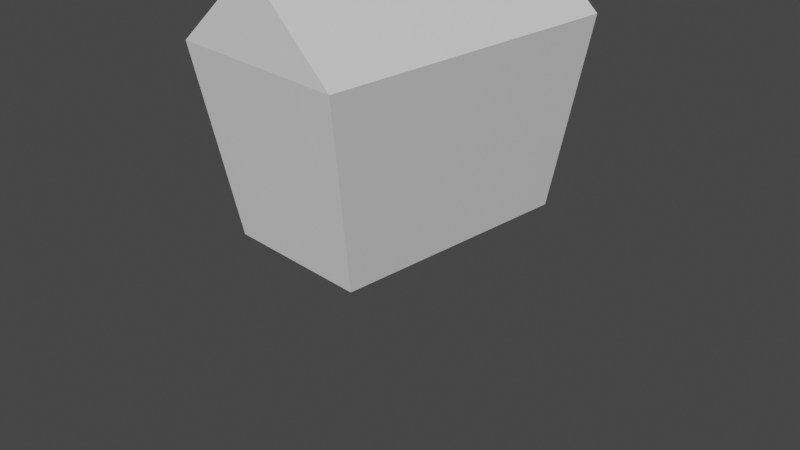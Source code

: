 # Source: 9-basic-house.blend  (saved by Blender 3.0.42; exported with 4.5.12 LTS)
import bpy
from mathutils import Matrix  # noqa: F401  (used for matrix-valued properties, if any)

bpy.ops.wm.read_factory_settings(use_empty=True)
scene = bpy.context.scene
scene.name = 'Scene'

# ---- collections
col_collection = bpy.data.collections.new('Collection'); scene.collection.children.link(col_collection)

# ---- materials (node trees are filled in below, after node groups)
mat_material = bpy.data.materials.new('Material')
mat_material.alpha_threshold = 0.0
mat_material.use_transparent_shadow = False
mat_material.line_color = (0.0, 0.0, 0.0, 1.0)

# ---- material node trees
mat_material.use_nodes = True; mat_material.node_tree.nodes.clear()
_N = mat_material.node_tree.nodes; _L = mat_material.node_tree.links
n0 = _N.new('ShaderNodeOutputMaterial'); n0.name = 'Material Output'; n0.location = (300, 300)
n1 = _N.new('ShaderNodeBsdfPrincipled'); n1.name = 'Principled BSDF'; n1.location = (10, 300)
n1.distribution = 'GGX'
n1.subsurface_method = 'RANDOM_WALK_SKIN'
n1.inputs[2].default_value = 0.4
n1.inputs[3].default_value = 1.45
n1.inputs[27].default_value = (0.0, 0.0, 0.0, 1.0)
n1.inputs[28].default_value = 1.0
_L.new(n1.outputs[0], n0.inputs[0])
n0.is_active_output = True

# ---- world
world_world = bpy.data.worlds.new('World'); scene.world = world_world
world_world.use_nodes = True; world_world.node_tree.nodes.clear()
_N = world_world.node_tree.nodes; _L = world_world.node_tree.links
n0 = _N.new('ShaderNodeOutputWorld'); n0.name = 'World Output'; n0.location = (300, 300)
n1 = _N.new('ShaderNodeBackground'); n1.name = 'Background'; n1.location = (10, 300)
n1.inputs[0].default_value = (0.05088, 0.05088, 0.05088, 1.0)
_L.new(n1.outputs[0], n0.inputs[0])
n0.is_active_output = True
world_world.color = (0.05088, 0.05088, 0.05088)
world_world.use_sun_shadow = False
world_world.sun_shadow_jitter_overblur = 0.0

# ---- cameras
cam_camera = bpy.data.cameras.new('Camera')
cam_camera.clip_end = 100.0
cam_camera.ortho_scale = 7.314

# ---- meshes
me_cube = bpy.data.meshes.new('Cube')
me_cube.from_pydata([(1.0, 1.691, 2.0), (0.792, 1.339, 0.0), (1.0, -1.691, 2.0), (0.792, -1.339, 0.0), (-1.0, 1.691, 2.0), (-0.792, 1.339, 0.0), (-1.0, -1.691, 2.0), (-0.792, -1.339, 0.0), (0.0, -1.691, 2.851), (0.0, 1.691, 2.851)], [], [(0, 4, 9), (3, 2, 6, 7), (7, 6, 4, 5), (5, 1, 3, 7), (1, 0, 2, 3), (5, 4, 0, 1), (6, 2, 8), (4, 6, 8, 9), (2, 0, 9, 8)])
_uv = me_cube.uv_layers.new(name='UVMap')
_uv.uv.foreach_set('vector', [0.625, 0.5, 0.625, 0.25, 0.625, 0.5, 0.375, 0.75, 0.625, 0.75, 0.625, 1.0, 0.375, 1.0, 0.375, 0.0, 0.625, 0.0, 0.625, 0.25, 0.375, 0.25, 0.125, 0.5, 0.375, 0.5, 0.375, 0.75, 0.125, 0.75, 0.375, 0.5, 0.625, 0.5, 0.625, 0.75, 0.375, 0.75, 0.375, 0.25, 0.625, 0.25, 0.625, 0.5, 0.375, 0.5, 0.625, 1.0, 0.625, 0.75, 0.625, 1.0, 0.625, 0.25, 0.625, 0.0, 0.625, 0.0, 0.625, 0.25, 0.625, 0.75, 0.625, 0.5, 0.625, 0.5, 0.625, 0.75])
me_cube.materials.append(mat_material)
me_cube.use_remesh_preserve_volume = False
me_cube.use_remesh_preserve_attributes = False
me_cube.use_mirror_vertex_groups = False
me_cube.update()

# ---- objects
ob_cube = bpy.data.objects.new('Cube', me_cube)
ob_camera = bpy.data.objects.new('Camera', cam_camera)

# ---- transforms, parenting, visibility, modifiers, constraints
ob_cube.location = (0.0, 0.0, 0.0)
ob_cube.lock_rotations_4d = False
ob_cube.empty_display_type = 'ARROWS'
ob_cube.lineart.crease_threshold = 0.0
ob_camera.location = (7.359, -6.926, 4.958)
ob_camera.rotation_euler = (1.109, 0.0, 0.8149)
ob_camera.lock_rotations_4d = False
ob_camera.empty_display_type = 'ARROWS'
ob_camera.color = (0.0, 0.0, 0.0, 0.0)
ob_camera.display_type = 'WIRE'
ob_camera.lineart.crease_threshold = 0.0

# ---- collection membership
col_collection.objects.link(ob_cube)
col_collection.objects.link(ob_camera)

# ---- scene / render settings (as saved in the file)
scene.camera = ob_camera
scene.frame_start = 1; scene.frame_end = 250; scene.frame_set(1)
scene.render.engine = 'BLENDER_EEVEE_NEXT'
scene.cycles.sampling_pattern = 'TABULATED_SOBOL'
scene.cycles.use_light_tree = False
scene.view_settings.view_transform = 'Filmic'
bpy.context.view_layer.update()

# ---- added for rendering (the .blend has no usable light): sun
light_auto_sun = bpy.data.lights.new('AutoSun', 'SUN')
light_auto_sun.energy = 3.0
light_auto_sun.angle = 0.0523599
ob_auto_sun = bpy.data.objects.new('AutoSun', light_auto_sun)
scene.collection.objects.link(ob_auto_sun)
ob_auto_sun.rotation_euler = (0.872665, 0.174533, 0.523599)
bpy.context.view_layer.update()
